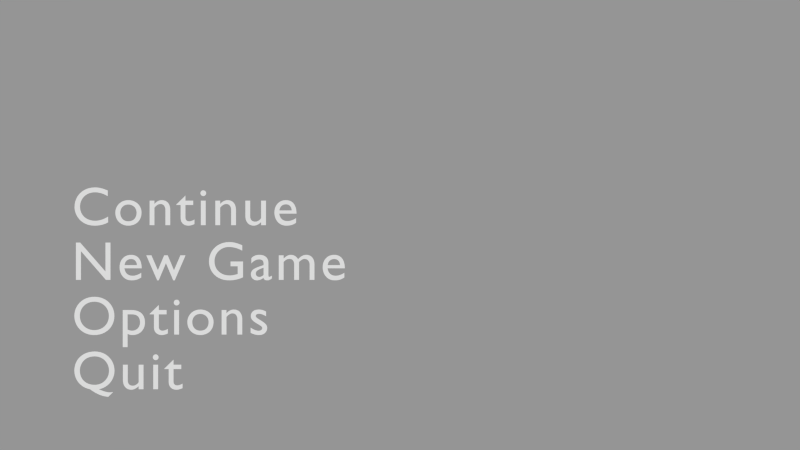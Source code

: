 # Source: 3DGameSettings.blend  (saved by Blender 2.75.0; exported with 4.5.12 LTS)
import bpy
from mathutils import Matrix  # noqa: F401  (used for matrix-valued properties, if any)

bpy.ops.wm.read_factory_settings(use_empty=True)
scene = bpy.context.scene
scene.name = 'StartMenu'

# ---- collections
col_collection_1_003 = bpy.data.collections.new('Collection 1.003'); scene.collection.children.link(col_collection_1_003)

# ---- cameras
cam_startmenuview = bpy.data.cameras.new('StartMenuView')
cam_startmenuview.clip_end = 100.0
cam_startmenuview.lens = 35.0
cam_startmenuview.sensor_width = 32.0
cam_startmenuview.sensor_height = 18.0
cam_startmenuview.display_size = 2.0
cam_startmenuview.dof.focus_distance = 0.0
cam_startmenuview.dof.aperture_fstop = 128.0
cam_startmenuview.dof.aperture_blades = 6

# ---- curves / text
txt_quit = bpy.data.curves.new('Quit', 'FONT')
txt_quit.dimensions = '2D'
txt_quit.body = 'Quit'
txt_quit.use_path_clamp = True
txt_quit.bevel_resolution = 0
txt_quit.space_character = 1.1
txt_options = bpy.data.curves.new('Options', 'FONT')
txt_options.dimensions = '2D'
txt_options.body = 'Options'
txt_options.use_path_clamp = True
txt_options.bevel_resolution = 0
txt_options.space_character = 1.1
txt_newgame = bpy.data.curves.new('NewGame', 'FONT')
txt_newgame.dimensions = '2D'
txt_newgame.body = 'New Game'
txt_newgame.use_path_clamp = True
txt_newgame.bevel_resolution = 0
txt_newgame.space_character = 1.1
txt_continue = bpy.data.curves.new('Continue', 'FONT')
txt_continue.dimensions = '2D'
txt_continue.body = 'Continue'
txt_continue.use_path_clamp = True
txt_continue.bevel_resolution = 0
txt_continue.space_character = 1.1

# ---- objects
ob_quit = bpy.data.objects.new('Quit', txt_quit)
ob_options = bpy.data.objects.new('Options', txt_options)
ob_newgame = bpy.data.objects.new('NewGame', txt_newgame)
ob_continue = bpy.data.objects.new('Continue', txt_continue)
ob_startmenuview = bpy.data.objects.new('StartMenuView', cam_startmenuview)

# ---- transforms, parenting, visibility, modifiers, constraints
ob_quit.location = (-3.0, 0.0, -1.5)
ob_quit.rotation_euler = (1.571, -0.0, 0.0)
ob_quit.scale = (0.5, 0.5, 0.5)
ob_quit.lineart.crease_threshold = 0.0
ob_options.location = (-3.0, 0.0, -1.0)
ob_options.rotation_euler = (1.571, -0.0, 0.0)
ob_options.scale = (0.5, 0.5, 0.5)
ob_options.lineart.crease_threshold = 0.0
ob_newgame.location = (-3.0, 0.0, -0.5)
ob_newgame.rotation_euler = (1.571, -0.0, 0.0)
ob_newgame.scale = (0.5, 0.5, 0.5)
ob_newgame.lineart.crease_threshold = 0.0
ob_continue.location = (-3.0, 0.0, 0.0)
ob_continue.rotation_euler = (1.571, -0.0, 0.0)
ob_continue.scale = (0.5, 0.5, 0.5)
ob_continue.lineart.crease_threshold = 0.0
ob_startmenuview.location = (0.0, -8.0, 0.0)
ob_startmenuview.rotation_euler = (1.571, -0.0, -0.0)
ob_startmenuview.lineart.crease_threshold = 0.0

# ---- collection membership
col_collection_1_003.objects.link(ob_quit)
col_collection_1_003.objects.link(ob_options)
col_collection_1_003.objects.link(ob_newgame)
col_collection_1_003.objects.link(ob_continue)
col_collection_1_003.objects.link(ob_startmenuview)

# ---- scene / render settings (as saved in the file)
scene.camera = ob_startmenuview
scene.frame_start = 1; scene.frame_end = 250; scene.frame_set(1)
scene.render.engine = 'BLENDER_EEVEE_NEXT'
scene.render.image_settings.exr_codec = 'NONE'
scene.render.resolution_percentage = 50
scene.render.dither_intensity = 0.0
scene.render.simplify_subdivision_render = 0
scene.render.simplify_child_particles_render = 0.0
scene.cycles.use_denoising = False
scene.cycles.samples = 10
scene.cycles.sampling_pattern = 'TABULATED_SOBOL'
scene.cycles.light_sampling_threshold = 0.0
scene.cycles.use_adaptive_sampling = False
scene.cycles.use_light_tree = False
scene.cycles.blur_glossy = 0.0
scene.cycles.pixel_filter_type = 'GAUSSIAN'
scene.cycles.sample_clamp_indirect = 0.0
scene.view_settings.view_transform = 'Standard'
bpy.context.view_layer.update()

# ---- added for rendering (the .blend has no usable light): sun + grey world if the file has none
light_auto_sun = bpy.data.lights.new('AutoSun', 'SUN')
light_auto_sun.energy = 3.0
light_auto_sun.angle = 0.0523599
ob_auto_sun = bpy.data.objects.new('AutoSun', light_auto_sun)
scene.collection.objects.link(ob_auto_sun)
ob_auto_sun.rotation_euler = (0.872665, 0.174533, 0.523599)
if scene.world is None:
    world_auto = bpy.data.worlds.new('AutoWorld')
    world_auto.color = (0.3, 0.3, 0.3)
    scene.world = world_auto
bpy.context.view_layer.update()
